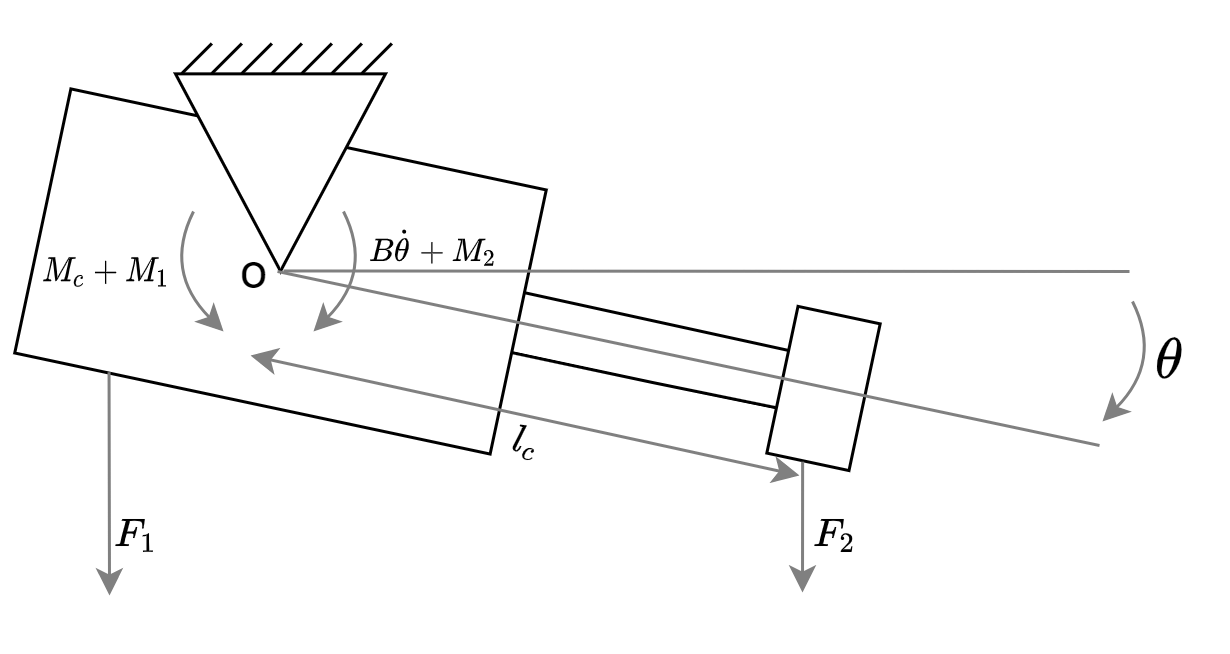

The diagram above was exported from draw.io. Its source (the exported page's mxGraphModel, read from the mxfile embedded in the PNG):
<mxGraphModel dx="474" dy="243" grid="1" gridSize="10" guides="1" tooltips="1" connect="1" arrows="1" fold="1" page="1" pageScale="1" pageWidth="1100" pageHeight="850" background="none" math="1" shadow="0">
  <root>
    <mxCell id="0" />
    <mxCell id="1" parent="0" />
    <mxCell id="o1ZvCpSiHabck9290iHp-18" value="" style="group;rotation=12;fontSize=8;" parent="1" vertex="1" connectable="0">
      <mxGeometry x="330" y="519.99" width="287" height="160.01" as="geometry" />
    </mxCell>
    <mxCell id="o1ZvCpSiHabck9290iHp-8" value="" style="group;rotation=12;" parent="o1ZvCpSiHabck9290iHp-18" vertex="1" connectable="0">
      <mxGeometry x="-3" y="9" width="290" height="151.01" as="geometry" />
    </mxCell>
    <mxCell id="o1ZvCpSiHabck9290iHp-1" value="" style="rounded=0;whiteSpace=wrap;html=1;rotation=12;" parent="o1ZvCpSiHabck9290iHp-8" vertex="1">
      <mxGeometry x="-1" y="8" width="162" height="90" as="geometry" />
    </mxCell>
    <mxCell id="o1ZvCpSiHabck9290iHp-2" value="" style="endArrow=none;html=1;rounded=0;" parent="o1ZvCpSiHabck9290iHp-8" edge="1">
      <mxGeometry width="50" height="50" relative="1" as="geometry">
        <mxPoint x="161" y="60" as="sourcePoint" />
        <mxPoint x="257" y="81" as="targetPoint" />
      </mxGeometry>
    </mxCell>
    <mxCell id="o1ZvCpSiHabck9290iHp-4" value="" style="endArrow=none;html=1;rounded=0;" parent="o1ZvCpSiHabck9290iHp-8" edge="1">
      <mxGeometry width="50" height="50" relative="1" as="geometry">
        <mxPoint x="157" y="80" as="sourcePoint" />
        <mxPoint x="253" y="100" as="targetPoint" />
        <Array as="points">
          <mxPoint x="204" y="90" />
        </Array>
      </mxGeometry>
    </mxCell>
    <mxCell id="o1ZvCpSiHabck9290iHp-6" value="" style="rounded=0;whiteSpace=wrap;html=1;rotation=12;" parent="o1ZvCpSiHabck9290iHp-8" vertex="1">
      <mxGeometry x="247" y="67" width="28" height="50" as="geometry" />
    </mxCell>
    <mxCell id="o1ZvCpSiHabck9290iHp-7" value="" style="triangle;whiteSpace=wrap;html=1;rotation=90;" parent="o1ZvCpSiHabck9290iHp-8" vertex="1">
      <mxGeometry x="47.13" y="-15" width="65.75" height="70" as="geometry" />
    </mxCell>
    <mxCell id="o1ZvCpSiHabck9290iHp-9" value="" style="endArrow=none;html=1;rounded=0;strokeColor=#808080;" parent="o1ZvCpSiHabck9290iHp-8" edge="1">
      <mxGeometry width="50" height="50" relative="1" as="geometry">
        <mxPoint x="79" y="53" as="sourcePoint" />
        <mxPoint x="353" y="111.00999999999999" as="targetPoint" />
      </mxGeometry>
    </mxCell>
    <mxCell id="o1ZvCpSiHabck9290iHp-19" value="" style="endArrow=none;html=1;rounded=0;fillColor=#dae8fc;strokeColor=#808080;" parent="o1ZvCpSiHabck9290iHp-8" edge="1">
      <mxGeometry width="50" height="50" relative="1" as="geometry">
        <mxPoint x="81" y="52.83000000000004" as="sourcePoint" />
        <mxPoint x="363" y="53.00999999999999" as="targetPoint" />
      </mxGeometry>
    </mxCell>
    <mxCell id="o1ZvCpSiHabck9290iHp-26" value="&lt;span style=&quot;font-family: &amp;#34;arial&amp;#34; , sans-serif ; font-size: 11px&quot;&gt;\(F_2\)&lt;/span&gt;" style="text;html=1;align=center;verticalAlign=middle;resizable=0;points=[];autosize=1;strokeColor=none;fillColor=none;fontColor=default;labelBackgroundColor=none;fontSize=11;" parent="o1ZvCpSiHabck9290iHp-8" vertex="1">
      <mxGeometry x="240" y="131.01" width="50" height="20" as="geometry" />
    </mxCell>
    <mxCell id="o1ZvCpSiHabck9290iHp-30" value="&lt;font face=&quot;arial, sans-serif&quot;&gt;&lt;span style=&quot;font-size: 16px&quot;&gt;o&lt;/span&gt;&lt;/font&gt;" style="text;html=1;align=center;verticalAlign=middle;resizable=0;points=[];autosize=1;strokeColor=none;fillColor=none;fontColor=default;labelBackgroundColor=none;" parent="o1ZvCpSiHabck9290iHp-8" vertex="1">
      <mxGeometry x="61" y="43" width="20" height="20" as="geometry" />
    </mxCell>
    <mxCell id="o1ZvCpSiHabck9290iHp-33" value="" style="curved=1;endArrow=classic;html=1;rounded=0;strokeColor=#808080;" parent="o1ZvCpSiHabck9290iHp-8" edge="1">
      <mxGeometry width="50" height="50" relative="1" as="geometry">
        <mxPoint x="101" y="33" as="sourcePoint" />
        <mxPoint x="91" y="73" as="targetPoint" />
        <Array as="points">
          <mxPoint x="111" y="53" />
        </Array>
      </mxGeometry>
    </mxCell>
    <mxCell id="o1ZvCpSiHabck9290iHp-34" value="" style="curved=1;endArrow=classic;html=1;rounded=0;strokeColor=#808080;" parent="o1ZvCpSiHabck9290iHp-8" edge="1">
      <mxGeometry width="50" height="50" relative="1" as="geometry">
        <mxPoint x="51" y="33" as="sourcePoint" />
        <mxPoint x="61" y="73" as="targetPoint" />
        <Array as="points">
          <mxPoint x="41" y="53" />
        </Array>
      </mxGeometry>
    </mxCell>
    <mxCell id="o1ZvCpSiHabck9290iHp-37" value="&lt;span style=&quot;font-size: 9px;&quot;&gt;\(M_c+M_1\)&lt;/span&gt;" style="text;html=1;align=center;verticalAlign=middle;resizable=0;points=[];autosize=1;strokeColor=none;fillColor=none;fontColor=default;labelBackgroundColor=none;fontSize=9;" parent="o1ZvCpSiHabck9290iHp-8" vertex="1">
      <mxGeometry x="-13" y="43" width="70" height="20" as="geometry" />
    </mxCell>
    <mxCell id="SndIDW06wRHsssm00e0_-2" value="&lt;span style=&quot;font-size: 9px;&quot;&gt;\(B\dot\theta+M_2\)&lt;/span&gt;&lt;font face=&quot;arial, sans-serif&quot; style=&quot;font-size: 9px;&quot;&gt;&lt;span style=&quot;font-size: 9px;&quot;&gt;&lt;br style=&quot;font-size: 9px;&quot;&gt;&lt;/span&gt;&lt;/font&gt;" style="text;html=1;align=center;verticalAlign=middle;resizable=0;points=[];autosize=1;strokeColor=none;fillColor=none;fontColor=default;labelBackgroundColor=none;fontSize=9;" parent="o1ZvCpSiHabck9290iHp-8" vertex="1">
      <mxGeometry x="86" y="34.999999999999986" width="90" height="20" as="geometry" />
    </mxCell>
    <mxCell id="SndIDW06wRHsssm00e0_-3" value="" style="endArrow=none;html=1;rounded=0;" parent="o1ZvCpSiHabck9290iHp-8" edge="1">
      <mxGeometry width="50" height="50" relative="1" as="geometry">
        <mxPoint x="47.13" y="-12.999999999999991" as="sourcePoint" />
        <mxPoint x="57.13" y="-22.990000000000002" as="targetPoint" />
      </mxGeometry>
    </mxCell>
    <mxCell id="fp6H6u4nmmqWG7PAh7_t-1" value="" style="endArrow=classic;startArrow=classic;html=1;rounded=0;strokeColor=#808080;" edge="1" parent="o1ZvCpSiHabck9290iHp-8">
      <mxGeometry width="50" height="50" relative="1" as="geometry">
        <mxPoint x="70" y="81.00999999999999" as="sourcePoint" />
        <mxPoint x="253" y="121.00999999999999" as="targetPoint" />
      </mxGeometry>
    </mxCell>
    <mxCell id="fp6H6u4nmmqWG7PAh7_t-5" value="&lt;font face=&quot;arial, sans-serif&quot;&gt;\(l_c\)&lt;/font&gt;" style="text;html=1;align=center;verticalAlign=middle;resizable=0;points=[];autosize=1;strokeColor=none;fillColor=none;fontColor=default;labelBackgroundColor=none;fontSize=11;rotation=13;" vertex="1" parent="o1ZvCpSiHabck9290iHp-8">
      <mxGeometry x="142" y="99.99999999999999" width="40" height="20" as="geometry" />
    </mxCell>
    <mxCell id="o1ZvCpSiHabck9290iHp-20" value="" style="curved=1;endArrow=classic;html=1;rounded=0;strokeColor=#808080;" parent="1" edge="1">
      <mxGeometry width="50" height="50" relative="1" as="geometry">
        <mxPoint x="691" y="592" as="sourcePoint" />
        <mxPoint x="681" y="632" as="targetPoint" />
        <Array as="points">
          <mxPoint x="701" y="612" />
        </Array>
      </mxGeometry>
    </mxCell>
    <mxCell id="o1ZvCpSiHabck9290iHp-22" value="&lt;span style=&quot;font-family: &amp;#34;arial&amp;#34; , sans-serif ; font-size: 16px&quot;&gt;\(θ\)&lt;/span&gt;" style="text;html=1;align=center;verticalAlign=middle;resizable=0;points=[];autosize=1;strokeColor=none;fillColor=none;fontColor=default;labelBackgroundColor=none;" parent="1" vertex="1">
      <mxGeometry x="683" y="602" width="40" height="20" as="geometry" />
    </mxCell>
    <mxCell id="o1ZvCpSiHabck9290iHp-23" value="" style="endArrow=classic;html=1;rounded=0;fontColor=#A8A8A8;strokeColor=#808080;exitX=0.585;exitY=1.009;exitDx=0;exitDy=0;exitPerimeter=0;" parent="1" edge="1">
      <mxGeometry width="50" height="50" relative="1" as="geometry">
        <mxPoint x="581.0366387584345" y="645.3786862628217" as="sourcePoint" />
        <mxPoint x="581" y="689" as="targetPoint" />
      </mxGeometry>
    </mxCell>
    <mxCell id="o1ZvCpSiHabck9290iHp-24" value="" style="endArrow=classic;html=1;rounded=0;fontColor=#A8A8A8;strokeColor=#808080;exitX=0.198;exitY=0.997;exitDx=0;exitDy=0;exitPerimeter=0;" parent="1" source="o1ZvCpSiHabck9290iHp-1" edge="1">
      <mxGeometry width="50" height="50" relative="1" as="geometry">
        <mxPoint x="361" y="610" as="sourcePoint" />
        <mxPoint x="350" y="690" as="targetPoint" />
      </mxGeometry>
    </mxCell>
    <mxCell id="o1ZvCpSiHabck9290iHp-25" value="&lt;span style=&quot;font-family: &amp;#34;arial&amp;#34; , sans-serif ; font-size: 11px&quot;&gt;\(F_1\)&lt;/span&gt;" style="text;html=1;align=center;verticalAlign=middle;resizable=0;points=[];autosize=1;strokeColor=none;fillColor=none;fontColor=default;labelBackgroundColor=none;fontSize=11;" parent="1" vertex="1">
      <mxGeometry x="334" y="660" width="50" height="20" as="geometry" />
    </mxCell>
    <mxCell id="SndIDW06wRHsssm00e0_-4" value="" style="endArrow=none;html=1;rounded=0;" parent="1" edge="1">
      <mxGeometry width="50" height="50" relative="1" as="geometry">
        <mxPoint x="384.13" y="515.99" as="sourcePoint" />
        <mxPoint x="394.13" y="506" as="targetPoint" />
      </mxGeometry>
    </mxCell>
    <mxCell id="SndIDW06wRHsssm00e0_-5" value="" style="endArrow=none;html=1;rounded=0;" parent="1" edge="1">
      <mxGeometry width="50" height="50" relative="1" as="geometry">
        <mxPoint x="394.13" y="515.99" as="sourcePoint" />
        <mxPoint x="404.13" y="506" as="targetPoint" />
      </mxGeometry>
    </mxCell>
    <mxCell id="SndIDW06wRHsssm00e0_-6" value="" style="endArrow=none;html=1;rounded=0;" parent="1" edge="1">
      <mxGeometry width="50" height="50" relative="1" as="geometry">
        <mxPoint x="404.13" y="515.99" as="sourcePoint" />
        <mxPoint x="414.13" y="506" as="targetPoint" />
      </mxGeometry>
    </mxCell>
    <mxCell id="SndIDW06wRHsssm00e0_-7" value="" style="endArrow=none;html=1;rounded=0;" parent="1" edge="1">
      <mxGeometry width="50" height="50" relative="1" as="geometry">
        <mxPoint x="414.13" y="515.99" as="sourcePoint" />
        <mxPoint x="424.13" y="506" as="targetPoint" />
      </mxGeometry>
    </mxCell>
    <mxCell id="SndIDW06wRHsssm00e0_-8" value="" style="endArrow=none;html=1;rounded=0;" parent="1" edge="1">
      <mxGeometry width="50" height="50" relative="1" as="geometry">
        <mxPoint x="424.13" y="515.99" as="sourcePoint" />
        <mxPoint x="434.13" y="506" as="targetPoint" />
      </mxGeometry>
    </mxCell>
    <mxCell id="SndIDW06wRHsssm00e0_-9" value="" style="endArrow=none;html=1;rounded=0;" parent="1" edge="1">
      <mxGeometry width="50" height="50" relative="1" as="geometry">
        <mxPoint x="434.13" y="515.99" as="sourcePoint" />
        <mxPoint x="444.13" y="506" as="targetPoint" />
      </mxGeometry>
    </mxCell>
  </root>
</mxGraphModel>